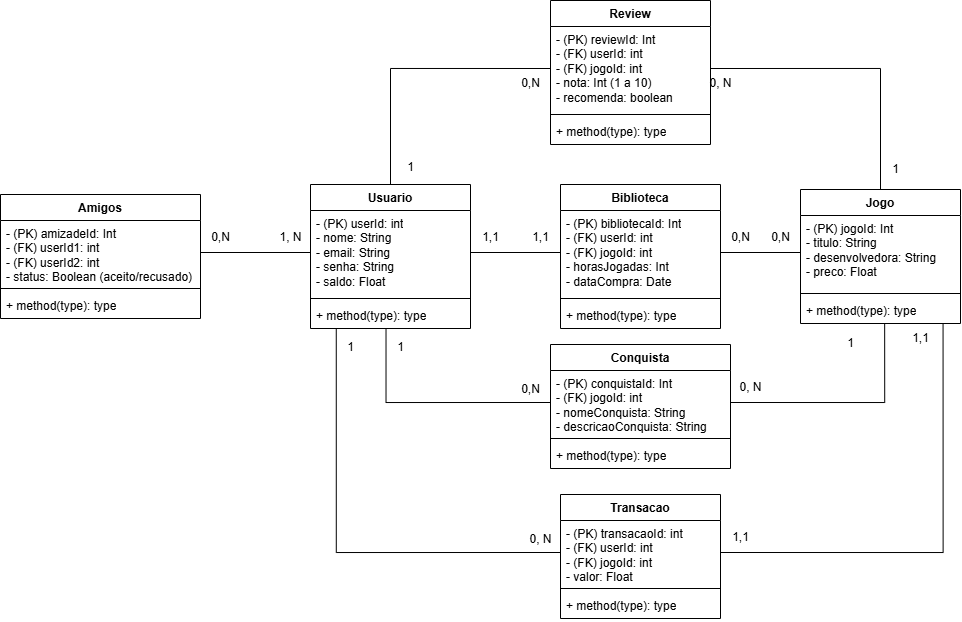

The diagram above was exported from draw.io. Its source (the exported page's mxGraphModel, read from the mxfile embedded in the PNG):
<mxGraphModel dx="1682" dy="1563" grid="1" gridSize="10" guides="1" tooltips="1" connect="1" arrows="0" fold="1" page="1" pageScale="1" pageWidth="827" pageHeight="1169" math="0" shadow="0">
  <root>
    <mxCell id="0" />
    <mxCell id="1" parent="0" />
    <mxCell id="9XHRkXUelRhBZhz4GtGo-1" value="Amigos" style="swimlane;fontStyle=1;align=center;verticalAlign=top;childLayout=stackLayout;horizontal=1;startSize=26;horizontalStack=0;resizeParent=1;resizeParentMax=0;resizeLast=0;collapsible=1;marginBottom=0;whiteSpace=wrap;html=1;" parent="1" vertex="1">
      <mxGeometry x="-810" y="-896" width="200" height="124" as="geometry" />
    </mxCell>
    <mxCell id="9XHRkXUelRhBZhz4GtGo-2" value="- (PK) amizadeId: Int&lt;div&gt;- (FK) userId1: int&lt;/div&gt;&lt;div&gt;- (FK) userId2: int&lt;/div&gt;&lt;div&gt;- status: Boolean (aceito/recusado)&lt;/div&gt;" style="text;strokeColor=none;fillColor=none;align=left;verticalAlign=top;spacingLeft=4;spacingRight=4;overflow=hidden;rotatable=0;points=[[0,0.5],[1,0.5]];portConstraint=eastwest;whiteSpace=wrap;html=1;" parent="9XHRkXUelRhBZhz4GtGo-1" vertex="1">
      <mxGeometry y="26" width="200" height="64" as="geometry" />
    </mxCell>
    <mxCell id="9XHRkXUelRhBZhz4GtGo-3" value="" style="line;strokeWidth=1;fillColor=none;align=left;verticalAlign=middle;spacingTop=-1;spacingLeft=3;spacingRight=3;rotatable=0;labelPosition=right;points=[];portConstraint=eastwest;strokeColor=inherit;" parent="9XHRkXUelRhBZhz4GtGo-1" vertex="1">
      <mxGeometry y="90" width="200" height="8" as="geometry" />
    </mxCell>
    <mxCell id="9XHRkXUelRhBZhz4GtGo-4" value="+ method(type): type" style="text;strokeColor=none;fillColor=none;align=left;verticalAlign=top;spacingLeft=4;spacingRight=4;overflow=hidden;rotatable=0;points=[[0,0.5],[1,0.5]];portConstraint=eastwest;whiteSpace=wrap;html=1;" parent="9XHRkXUelRhBZhz4GtGo-1" vertex="1">
      <mxGeometry y="98" width="200" height="26" as="geometry" />
    </mxCell>
    <mxCell id="9XHRkXUelRhBZhz4GtGo-5" value="Transacao" style="swimlane;fontStyle=1;align=center;verticalAlign=top;childLayout=stackLayout;horizontal=1;startSize=26;horizontalStack=0;resizeParent=1;resizeParentMax=0;resizeLast=0;collapsible=1;marginBottom=0;whiteSpace=wrap;html=1;" parent="1" vertex="1">
      <mxGeometry x="-250" y="-596" width="160" height="124" as="geometry" />
    </mxCell>
    <mxCell id="9XHRkXUelRhBZhz4GtGo-6" value="- (PK) transacaoId: int&lt;div&gt;&lt;div&gt;- (FK) userId: int&lt;/div&gt;&lt;div&gt;- (FK) jogoId: int&lt;/div&gt;&lt;/div&gt;&lt;div&gt;- valor: Float&lt;/div&gt;" style="text;strokeColor=none;fillColor=none;align=left;verticalAlign=top;spacingLeft=4;spacingRight=4;overflow=hidden;rotatable=0;points=[[0,0.5],[1,0.5]];portConstraint=eastwest;whiteSpace=wrap;html=1;" parent="9XHRkXUelRhBZhz4GtGo-5" vertex="1">
      <mxGeometry y="26" width="160" height="64" as="geometry" />
    </mxCell>
    <mxCell id="9XHRkXUelRhBZhz4GtGo-7" value="" style="line;strokeWidth=1;fillColor=none;align=left;verticalAlign=middle;spacingTop=-1;spacingLeft=3;spacingRight=3;rotatable=0;labelPosition=right;points=[];portConstraint=eastwest;strokeColor=inherit;" parent="9XHRkXUelRhBZhz4GtGo-5" vertex="1">
      <mxGeometry y="90" width="160" height="8" as="geometry" />
    </mxCell>
    <mxCell id="9XHRkXUelRhBZhz4GtGo-8" value="+ method(type): type" style="text;strokeColor=none;fillColor=none;align=left;verticalAlign=top;spacingLeft=4;spacingRight=4;overflow=hidden;rotatable=0;points=[[0,0.5],[1,0.5]];portConstraint=eastwest;whiteSpace=wrap;html=1;" parent="9XHRkXUelRhBZhz4GtGo-5" vertex="1">
      <mxGeometry y="98" width="160" height="26" as="geometry" />
    </mxCell>
    <mxCell id="9XHRkXUelRhBZhz4GtGo-9" value="Review" style="swimlane;fontStyle=1;align=center;verticalAlign=top;childLayout=stackLayout;horizontal=1;startSize=26;horizontalStack=0;resizeParent=1;resizeParentMax=0;resizeLast=0;collapsible=1;marginBottom=0;whiteSpace=wrap;html=1;" parent="1" vertex="1">
      <mxGeometry x="-260" y="-1090" width="160" height="144" as="geometry" />
    </mxCell>
    <mxCell id="9XHRkXUelRhBZhz4GtGo-10" value="- (PK) reviewId: Int&lt;div&gt;&lt;div&gt;- (FK) userId: int&lt;/div&gt;&lt;div&gt;- (FK) jogoId: int&lt;/div&gt;&lt;/div&gt;&lt;div&gt;- nota: Int (1 a 10)&lt;/div&gt;&lt;div&gt;- recomenda: boolean&lt;/div&gt;" style="text;strokeColor=none;fillColor=none;align=left;verticalAlign=top;spacingLeft=4;spacingRight=4;overflow=hidden;rotatable=0;points=[[0,0.5],[1,0.5]];portConstraint=eastwest;whiteSpace=wrap;html=1;" parent="9XHRkXUelRhBZhz4GtGo-9" vertex="1">
      <mxGeometry y="26" width="160" height="84" as="geometry" />
    </mxCell>
    <mxCell id="9XHRkXUelRhBZhz4GtGo-11" value="" style="line;strokeWidth=1;fillColor=none;align=left;verticalAlign=middle;spacingTop=-1;spacingLeft=3;spacingRight=3;rotatable=0;labelPosition=right;points=[];portConstraint=eastwest;strokeColor=inherit;" parent="9XHRkXUelRhBZhz4GtGo-9" vertex="1">
      <mxGeometry y="110" width="160" height="8" as="geometry" />
    </mxCell>
    <mxCell id="9XHRkXUelRhBZhz4GtGo-12" value="+ method(type): type" style="text;strokeColor=none;fillColor=none;align=left;verticalAlign=top;spacingLeft=4;spacingRight=4;overflow=hidden;rotatable=0;points=[[0,0.5],[1,0.5]];portConstraint=eastwest;whiteSpace=wrap;html=1;" parent="9XHRkXUelRhBZhz4GtGo-9" vertex="1">
      <mxGeometry y="118" width="160" height="26" as="geometry" />
    </mxCell>
    <mxCell id="9XHRkXUelRhBZhz4GtGo-13" value="Conquista" style="swimlane;fontStyle=1;align=center;verticalAlign=top;childLayout=stackLayout;horizontal=1;startSize=26;horizontalStack=0;resizeParent=1;resizeParentMax=0;resizeLast=0;collapsible=1;marginBottom=0;whiteSpace=wrap;html=1;" parent="1" vertex="1">
      <mxGeometry x="-260" y="-746" width="180" height="124" as="geometry" />
    </mxCell>
    <mxCell id="9XHRkXUelRhBZhz4GtGo-14" value="- (PK) conquistaId: Int&lt;div&gt;- (FK) jogoId: int&lt;/div&gt;&lt;div&gt;- nomeConquista: String&lt;/div&gt;&lt;div&gt;- descricaoConquista: String&lt;/div&gt;" style="text;strokeColor=none;fillColor=none;align=left;verticalAlign=top;spacingLeft=4;spacingRight=4;overflow=hidden;rotatable=0;points=[[0,0.5],[1,0.5]];portConstraint=eastwest;whiteSpace=wrap;html=1;" parent="9XHRkXUelRhBZhz4GtGo-13" vertex="1">
      <mxGeometry y="26" width="180" height="64" as="geometry" />
    </mxCell>
    <mxCell id="9XHRkXUelRhBZhz4GtGo-15" value="" style="line;strokeWidth=1;fillColor=none;align=left;verticalAlign=middle;spacingTop=-1;spacingLeft=3;spacingRight=3;rotatable=0;labelPosition=right;points=[];portConstraint=eastwest;strokeColor=inherit;" parent="9XHRkXUelRhBZhz4GtGo-13" vertex="1">
      <mxGeometry y="90" width="180" height="8" as="geometry" />
    </mxCell>
    <mxCell id="9XHRkXUelRhBZhz4GtGo-16" value="+ method(type): type" style="text;strokeColor=none;fillColor=none;align=left;verticalAlign=top;spacingLeft=4;spacingRight=4;overflow=hidden;rotatable=0;points=[[0,0.5],[1,0.5]];portConstraint=eastwest;whiteSpace=wrap;html=1;" parent="9XHRkXUelRhBZhz4GtGo-13" vertex="1">
      <mxGeometry y="98" width="180" height="26" as="geometry" />
    </mxCell>
    <mxCell id="9XHRkXUelRhBZhz4GtGo-40" style="edgeStyle=orthogonalEdgeStyle;shape=connector;rounded=0;orthogonalLoop=1;jettySize=auto;html=1;exitX=0.5;exitY=0;exitDx=0;exitDy=0;entryX=0;entryY=0.5;entryDx=0;entryDy=0;strokeColor=default;align=center;verticalAlign=middle;fontFamily=Helvetica;fontSize=11;fontColor=default;labelBackgroundColor=default;startFill=0;endArrow=none;" edge="1" parent="1" source="9XHRkXUelRhBZhz4GtGo-17" target="9XHRkXUelRhBZhz4GtGo-10">
      <mxGeometry relative="1" as="geometry" />
    </mxCell>
    <mxCell id="9XHRkXUelRhBZhz4GtGo-17" value="Usuario" style="swimlane;fontStyle=1;align=center;verticalAlign=top;childLayout=stackLayout;horizontal=1;startSize=26;horizontalStack=0;resizeParent=1;resizeParentMax=0;resizeLast=0;collapsible=1;marginBottom=0;whiteSpace=wrap;html=1;" parent="1" vertex="1">
      <mxGeometry x="-500" y="-906" width="160" height="144" as="geometry" />
    </mxCell>
    <mxCell id="9XHRkXUelRhBZhz4GtGo-18" value="- (PK) userId: int&lt;div&gt;- nome: String&lt;br&gt;- email: String&lt;/div&gt;&lt;div&gt;- senha: String&lt;/div&gt;&lt;div&gt;- saldo: Float&lt;/div&gt;" style="text;strokeColor=none;fillColor=none;align=left;verticalAlign=top;spacingLeft=4;spacingRight=4;overflow=hidden;rotatable=0;points=[[0,0.5],[1,0.5]];portConstraint=eastwest;whiteSpace=wrap;html=1;" parent="9XHRkXUelRhBZhz4GtGo-17" vertex="1">
      <mxGeometry y="26" width="160" height="84" as="geometry" />
    </mxCell>
    <mxCell id="9XHRkXUelRhBZhz4GtGo-19" value="" style="line;strokeWidth=1;fillColor=none;align=left;verticalAlign=middle;spacingTop=-1;spacingLeft=3;spacingRight=3;rotatable=0;labelPosition=right;points=[];portConstraint=eastwest;strokeColor=inherit;" parent="9XHRkXUelRhBZhz4GtGo-17" vertex="1">
      <mxGeometry y="110" width="160" height="8" as="geometry" />
    </mxCell>
    <mxCell id="9XHRkXUelRhBZhz4GtGo-20" value="+ method(type): type" style="text;strokeColor=none;fillColor=none;align=left;verticalAlign=top;spacingLeft=4;spacingRight=4;overflow=hidden;rotatable=0;points=[[0,0.5],[1,0.5]];portConstraint=eastwest;whiteSpace=wrap;html=1;" parent="9XHRkXUelRhBZhz4GtGo-17" vertex="1">
      <mxGeometry y="118" width="160" height="26" as="geometry" />
    </mxCell>
    <mxCell id="9XHRkXUelRhBZhz4GtGo-21" value="Biblioteca" style="swimlane;fontStyle=1;align=center;verticalAlign=top;childLayout=stackLayout;horizontal=1;startSize=26;horizontalStack=0;resizeParent=1;resizeParentMax=0;resizeLast=0;collapsible=1;marginBottom=0;whiteSpace=wrap;html=1;" parent="1" vertex="1">
      <mxGeometry x="-250" y="-906" width="160" height="144" as="geometry" />
    </mxCell>
    <mxCell id="9XHRkXUelRhBZhz4GtGo-22" value="- (PK) bibliotecaId: Int&lt;div&gt;- (FK) userId: int&amp;nbsp;&lt;/div&gt;&lt;div&gt;- (FK) jogoId: int&lt;/div&gt;&lt;div&gt;- horasJogadas: Int&lt;/div&gt;&lt;div&gt;- dataCompra: Date&lt;/div&gt;" style="text;strokeColor=none;fillColor=none;align=left;verticalAlign=top;spacingLeft=4;spacingRight=4;overflow=hidden;rotatable=0;points=[[0,0.5],[1,0.5]];portConstraint=eastwest;whiteSpace=wrap;html=1;" parent="9XHRkXUelRhBZhz4GtGo-21" vertex="1">
      <mxGeometry y="26" width="160" height="84" as="geometry" />
    </mxCell>
    <mxCell id="9XHRkXUelRhBZhz4GtGo-23" value="" style="line;strokeWidth=1;fillColor=none;align=left;verticalAlign=middle;spacingTop=-1;spacingLeft=3;spacingRight=3;rotatable=0;labelPosition=right;points=[];portConstraint=eastwest;strokeColor=inherit;" parent="9XHRkXUelRhBZhz4GtGo-21" vertex="1">
      <mxGeometry y="110" width="160" height="8" as="geometry" />
    </mxCell>
    <mxCell id="9XHRkXUelRhBZhz4GtGo-24" value="+ method(type): type" style="text;strokeColor=none;fillColor=none;align=left;verticalAlign=top;spacingLeft=4;spacingRight=4;overflow=hidden;rotatable=0;points=[[0,0.5],[1,0.5]];portConstraint=eastwest;whiteSpace=wrap;html=1;" parent="9XHRkXUelRhBZhz4GtGo-21" vertex="1">
      <mxGeometry y="118" width="160" height="26" as="geometry" />
    </mxCell>
    <mxCell id="9XHRkXUelRhBZhz4GtGo-25" value="&lt;strong data-end=&quot;412&quot; data-start=&quot;404&quot;&gt;Jogo&lt;/strong&gt;" style="swimlane;fontStyle=1;align=center;verticalAlign=top;childLayout=stackLayout;horizontal=1;startSize=26;horizontalStack=0;resizeParent=1;resizeParentMax=0;resizeLast=0;collapsible=1;marginBottom=0;whiteSpace=wrap;html=1;" parent="1" vertex="1">
      <mxGeometry x="-10" y="-901" width="160" height="134" as="geometry" />
    </mxCell>
    <mxCell id="9XHRkXUelRhBZhz4GtGo-26" value="- (PK) jogoId: Int&lt;div&gt;- titulo: String&lt;/div&gt;&lt;div&gt;- desenvolvedora: String&lt;/div&gt;&lt;div&gt;- preco: Float&lt;br&gt;&lt;/div&gt;" style="text;strokeColor=none;fillColor=none;align=left;verticalAlign=top;spacingLeft=4;spacingRight=4;overflow=hidden;rotatable=0;points=[[0,0.5],[1,0.5]];portConstraint=eastwest;whiteSpace=wrap;html=1;" parent="9XHRkXUelRhBZhz4GtGo-25" vertex="1">
      <mxGeometry y="26" width="160" height="74" as="geometry" />
    </mxCell>
    <mxCell id="9XHRkXUelRhBZhz4GtGo-27" value="" style="line;strokeWidth=1;fillColor=none;align=left;verticalAlign=middle;spacingTop=-1;spacingLeft=3;spacingRight=3;rotatable=0;labelPosition=right;points=[];portConstraint=eastwest;strokeColor=inherit;" parent="9XHRkXUelRhBZhz4GtGo-25" vertex="1">
      <mxGeometry y="100" width="160" height="8" as="geometry" />
    </mxCell>
    <mxCell id="9XHRkXUelRhBZhz4GtGo-28" value="+ method(type): type" style="text;strokeColor=none;fillColor=none;align=left;verticalAlign=top;spacingLeft=4;spacingRight=4;overflow=hidden;rotatable=0;points=[[0,0.5],[1,0.5]];portConstraint=eastwest;whiteSpace=wrap;html=1;" parent="9XHRkXUelRhBZhz4GtGo-25" vertex="1">
      <mxGeometry y="108" width="160" height="26" as="geometry" />
    </mxCell>
    <mxCell id="9XHRkXUelRhBZhz4GtGo-37" style="edgeStyle=orthogonalEdgeStyle;shape=connector;rounded=0;orthogonalLoop=1;jettySize=auto;html=1;exitX=0;exitY=0.5;exitDx=0;exitDy=0;entryX=1;entryY=0.5;entryDx=0;entryDy=0;strokeColor=default;align=center;verticalAlign=middle;fontFamily=Helvetica;fontSize=11;fontColor=default;labelBackgroundColor=default;startFill=0;endArrow=none;" edge="1" parent="1" source="9XHRkXUelRhBZhz4GtGo-18" target="9XHRkXUelRhBZhz4GtGo-2">
      <mxGeometry relative="1" as="geometry" />
    </mxCell>
    <mxCell id="9XHRkXUelRhBZhz4GtGo-38" style="edgeStyle=orthogonalEdgeStyle;shape=connector;rounded=0;orthogonalLoop=1;jettySize=auto;html=1;exitX=1;exitY=0.5;exitDx=0;exitDy=0;entryX=0;entryY=0.5;entryDx=0;entryDy=0;strokeColor=default;align=center;verticalAlign=middle;fontFamily=Helvetica;fontSize=11;fontColor=default;labelBackgroundColor=default;startFill=0;endArrow=none;" edge="1" parent="1" source="9XHRkXUelRhBZhz4GtGo-18" target="9XHRkXUelRhBZhz4GtGo-22">
      <mxGeometry relative="1" as="geometry" />
    </mxCell>
    <mxCell id="9XHRkXUelRhBZhz4GtGo-39" style="edgeStyle=orthogonalEdgeStyle;shape=connector;rounded=0;orthogonalLoop=1;jettySize=auto;html=1;exitX=1;exitY=0.5;exitDx=0;exitDy=0;entryX=0;entryY=0.5;entryDx=0;entryDy=0;strokeColor=default;align=center;verticalAlign=middle;fontFamily=Helvetica;fontSize=11;fontColor=default;labelBackgroundColor=default;startFill=0;endArrow=none;" edge="1" parent="1" source="9XHRkXUelRhBZhz4GtGo-22" target="9XHRkXUelRhBZhz4GtGo-26">
      <mxGeometry relative="1" as="geometry" />
    </mxCell>
    <mxCell id="9XHRkXUelRhBZhz4GtGo-41" style="edgeStyle=orthogonalEdgeStyle;shape=connector;rounded=0;orthogonalLoop=1;jettySize=auto;html=1;exitX=1;exitY=0.5;exitDx=0;exitDy=0;entryX=0.5;entryY=0;entryDx=0;entryDy=0;strokeColor=default;align=center;verticalAlign=middle;fontFamily=Helvetica;fontSize=11;fontColor=default;labelBackgroundColor=default;startFill=0;endArrow=none;" edge="1" parent="1" source="9XHRkXUelRhBZhz4GtGo-10" target="9XHRkXUelRhBZhz4GtGo-25">
      <mxGeometry relative="1" as="geometry" />
    </mxCell>
    <mxCell id="9XHRkXUelRhBZhz4GtGo-42" style="edgeStyle=orthogonalEdgeStyle;shape=connector;rounded=0;orthogonalLoop=1;jettySize=auto;html=1;exitX=0;exitY=0.5;exitDx=0;exitDy=0;entryX=0.472;entryY=1.014;entryDx=0;entryDy=0;entryPerimeter=0;strokeColor=default;align=center;verticalAlign=middle;fontFamily=Helvetica;fontSize=11;fontColor=default;labelBackgroundColor=default;startFill=0;endArrow=none;" edge="1" parent="1" source="9XHRkXUelRhBZhz4GtGo-14" target="9XHRkXUelRhBZhz4GtGo-20">
      <mxGeometry relative="1" as="geometry" />
    </mxCell>
    <mxCell id="9XHRkXUelRhBZhz4GtGo-43" style="edgeStyle=orthogonalEdgeStyle;shape=connector;rounded=0;orthogonalLoop=1;jettySize=auto;html=1;exitX=1;exitY=0.5;exitDx=0;exitDy=0;entryX=0.526;entryY=1.005;entryDx=0;entryDy=0;entryPerimeter=0;strokeColor=default;align=center;verticalAlign=middle;fontFamily=Helvetica;fontSize=11;fontColor=default;labelBackgroundColor=default;startFill=0;endArrow=none;" edge="1" parent="1" source="9XHRkXUelRhBZhz4GtGo-14" target="9XHRkXUelRhBZhz4GtGo-28">
      <mxGeometry relative="1" as="geometry" />
    </mxCell>
    <mxCell id="9XHRkXUelRhBZhz4GtGo-44" style="edgeStyle=orthogonalEdgeStyle;shape=connector;rounded=0;orthogonalLoop=1;jettySize=auto;html=1;exitX=0;exitY=0.5;exitDx=0;exitDy=0;entryX=0.161;entryY=1.014;entryDx=0;entryDy=0;entryPerimeter=0;strokeColor=default;align=center;verticalAlign=middle;fontFamily=Helvetica;fontSize=11;fontColor=default;labelBackgroundColor=default;startFill=0;endArrow=none;" edge="1" parent="1" source="9XHRkXUelRhBZhz4GtGo-6" target="9XHRkXUelRhBZhz4GtGo-20">
      <mxGeometry relative="1" as="geometry" />
    </mxCell>
    <mxCell id="9XHRkXUelRhBZhz4GtGo-46" style="edgeStyle=orthogonalEdgeStyle;shape=connector;rounded=0;orthogonalLoop=1;jettySize=auto;html=1;exitX=1;exitY=0.5;exitDx=0;exitDy=0;entryX=0.891;entryY=1.005;entryDx=0;entryDy=0;entryPerimeter=0;strokeColor=default;align=center;verticalAlign=middle;fontFamily=Helvetica;fontSize=11;fontColor=default;labelBackgroundColor=default;startFill=0;endArrow=none;" edge="1" parent="1" source="9XHRkXUelRhBZhz4GtGo-6" target="9XHRkXUelRhBZhz4GtGo-28">
      <mxGeometry relative="1" as="geometry" />
    </mxCell>
    <mxCell id="3VLA8NhpNUUtJETa4_ZZ-4" value="1, N" style="text;html=1;align=center;verticalAlign=middle;resizable=0;points=[];autosize=1;strokeColor=none;fillColor=none;" vertex="1" parent="1">
      <mxGeometry x="-545" y="-868" width="50" height="30" as="geometry" />
    </mxCell>
    <mxCell id="3VLA8NhpNUUtJETa4_ZZ-5" value="0,N" style="text;html=1;align=center;verticalAlign=middle;resizable=0;points=[];autosize=1;strokeColor=none;fillColor=none;" vertex="1" parent="1">
      <mxGeometry x="-610" y="-868" width="40" height="30" as="geometry" />
    </mxCell>
    <mxCell id="3VLA8NhpNUUtJETa4_ZZ-6" value="1,1" style="text;html=1;align=center;verticalAlign=middle;resizable=0;points=[];autosize=1;strokeColor=none;fillColor=none;" vertex="1" parent="1">
      <mxGeometry x="-340" y="-868" width="40" height="30" as="geometry" />
    </mxCell>
    <mxCell id="3VLA8NhpNUUtJETa4_ZZ-7" value="1,1" style="text;html=1;align=center;verticalAlign=middle;resizable=0;points=[];autosize=1;strokeColor=none;fillColor=none;" vertex="1" parent="1">
      <mxGeometry x="-290" y="-868" width="40" height="30" as="geometry" />
    </mxCell>
    <mxCell id="3VLA8NhpNUUtJETa4_ZZ-8" value="1" style="text;html=1;align=center;verticalAlign=middle;resizable=0;points=[];autosize=1;strokeColor=none;fillColor=none;" vertex="1" parent="1">
      <mxGeometry x="-415" y="-938" width="30" height="30" as="geometry" />
    </mxCell>
    <mxCell id="3VLA8NhpNUUtJETa4_ZZ-9" value="0,N" style="text;html=1;align=center;verticalAlign=middle;resizable=0;points=[];autosize=1;strokeColor=none;fillColor=none;" vertex="1" parent="1">
      <mxGeometry x="-300" y="-1022" width="40" height="30" as="geometry" />
    </mxCell>
    <mxCell id="3VLA8NhpNUUtJETa4_ZZ-10" value="0, N" style="text;html=1;align=center;verticalAlign=middle;resizable=0;points=[];autosize=1;strokeColor=none;fillColor=none;" vertex="1" parent="1">
      <mxGeometry x="-115" y="-1022" width="50" height="30" as="geometry" />
    </mxCell>
    <mxCell id="3VLA8NhpNUUtJETa4_ZZ-11" value="1" style="text;html=1;align=center;verticalAlign=middle;resizable=0;points=[];autosize=1;strokeColor=none;fillColor=none;" vertex="1" parent="1">
      <mxGeometry x="70" y="-936" width="30" height="30" as="geometry" />
    </mxCell>
    <mxCell id="3VLA8NhpNUUtJETa4_ZZ-12" value="1" style="text;html=1;align=center;verticalAlign=middle;resizable=0;points=[];autosize=1;strokeColor=none;fillColor=none;" vertex="1" parent="1">
      <mxGeometry x="-425" y="-758" width="30" height="30" as="geometry" />
    </mxCell>
    <mxCell id="3VLA8NhpNUUtJETa4_ZZ-13" value="0,N" style="text;html=1;align=center;verticalAlign=middle;resizable=0;points=[];autosize=1;strokeColor=none;fillColor=none;" vertex="1" parent="1">
      <mxGeometry x="-300" y="-716" width="40" height="30" as="geometry" />
    </mxCell>
    <mxCell id="3VLA8NhpNUUtJETa4_ZZ-14" value="1" style="text;html=1;align=center;verticalAlign=middle;resizable=0;points=[];autosize=1;strokeColor=none;fillColor=none;" vertex="1" parent="1">
      <mxGeometry x="25" y="-762" width="30" height="30" as="geometry" />
    </mxCell>
    <mxCell id="3VLA8NhpNUUtJETa4_ZZ-15" value="0, N" style="text;html=1;align=center;verticalAlign=middle;resizable=0;points=[];autosize=1;strokeColor=none;fillColor=none;" vertex="1" parent="1">
      <mxGeometry x="-85" y="-718" width="50" height="30" as="geometry" />
    </mxCell>
    <mxCell id="3VLA8NhpNUUtJETa4_ZZ-16" value="1" style="text;html=1;align=center;verticalAlign=middle;resizable=0;points=[];autosize=1;strokeColor=none;fillColor=none;" vertex="1" parent="1">
      <mxGeometry x="-475" y="-758" width="30" height="30" as="geometry" />
    </mxCell>
    <mxCell id="3VLA8NhpNUUtJETa4_ZZ-17" value="0, N" style="text;html=1;align=center;verticalAlign=middle;resizable=0;points=[];autosize=1;strokeColor=none;fillColor=none;" vertex="1" parent="1">
      <mxGeometry x="-295" y="-566" width="50" height="30" as="geometry" />
    </mxCell>
    <mxCell id="3VLA8NhpNUUtJETa4_ZZ-18" value="1,1" style="text;html=1;align=center;verticalAlign=middle;resizable=0;points=[];autosize=1;strokeColor=none;fillColor=none;" vertex="1" parent="1">
      <mxGeometry x="90" y="-767" width="40" height="30" as="geometry" />
    </mxCell>
    <mxCell id="3VLA8NhpNUUtJETa4_ZZ-19" value="1,1" style="text;html=1;align=center;verticalAlign=middle;resizable=0;points=[];autosize=1;strokeColor=none;fillColor=none;" vertex="1" parent="1">
      <mxGeometry x="-90" y="-568" width="40" height="30" as="geometry" />
    </mxCell>
    <mxCell id="3VLA8NhpNUUtJETa4_ZZ-21" value="0,N" style="text;html=1;align=center;verticalAlign=middle;resizable=0;points=[];autosize=1;strokeColor=none;fillColor=none;" vertex="1" parent="1">
      <mxGeometry x="-50" y="-868" width="40" height="30" as="geometry" />
    </mxCell>
    <mxCell id="3VLA8NhpNUUtJETa4_ZZ-22" value="0,N" style="text;html=1;align=center;verticalAlign=middle;resizable=0;points=[];autosize=1;strokeColor=none;fillColor=none;" vertex="1" parent="1">
      <mxGeometry x="-90" y="-868" width="40" height="30" as="geometry" />
    </mxCell>
  </root>
</mxGraphModel>